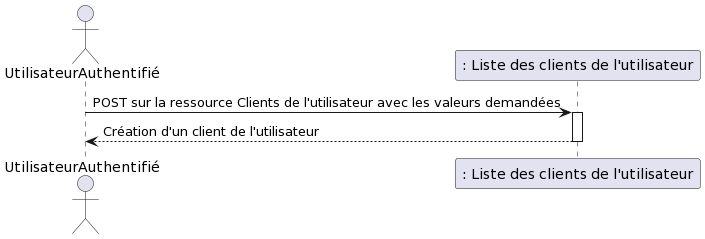

The diagram above was rendered by PlantUML. Its source (embedded in the PNG):
@startuml
actor UtilisateurAuthentifié

participant ": Liste des clients de l'utilisateur" as A

UtilisateurAuthentifié -> A: POST sur la ressource Clients de l'utilisateur avec les valeurs demandées
activate A
A --> UtilisateurAuthentifié: Création d'un client de l'utilisateur
deactivate A
@enduml